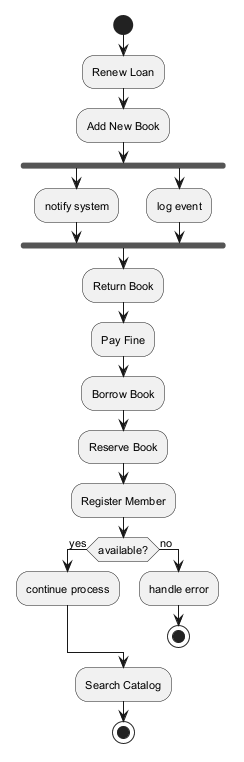

The diagram above was rendered by PlantUML. Its source (embedded in the PNG):
@startuml
skinparam backgroundColor #FFFFFF
skinparam classBackgroundColor #E8F4FA
skinparam classBorderColor #2C7DA0
skinparam defaultFontSize 11
start
:Renew Loan;
:Add New Book;
fork
:notify system;
fork again
:log event;
end fork
:Return Book;
:Pay Fine;
:Borrow Book;
:Reserve Book;
:Register Member;
if (available?) then (yes)
:continue process;
else (no)
:handle error;
stop
endif
:Search Catalog;
stop
@enduml